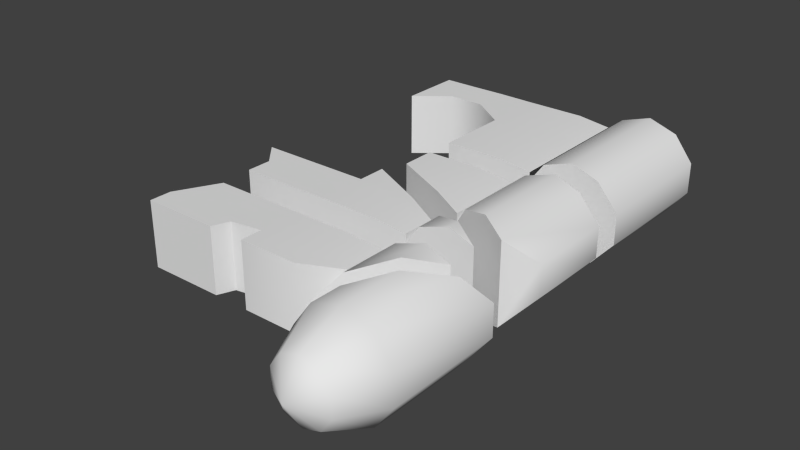 # Source: humankey.blend  (saved by Blender 2.63.0; exported with 4.5.12 LTS)
import bpy
from mathutils import Matrix  # noqa: F401  (used for matrix-valued properties, if any)

bpy.ops.wm.read_factory_settings(use_empty=True)
scene = bpy.context.scene
scene.name = 'Scene'

# ---- collections
col_collection_1 = bpy.data.collections.new('Collection 1'); scene.collection.children.link(col_collection_1)

# ---- world
world_world = bpy.data.worlds.new('World'); scene.world = world_world
world_world.color = (0.05088, 0.05088, 0.05088)
world_world.use_sun_shadow = False
world_world.sun_shadow_jitter_overblur = 0.0
world_world.cycles.sampling_method = 'MANUAL'
world_world.cycles.sample_map_resolution = 256

# ---- meshes
me_cube_030 = bpy.data.meshes.new('Cube.030')
me_cube_030.from_pydata([(-4.969, -0.1921, -0.997), (-4.969, -0.1921, 1.003), (-1.682, -0.1921, 1.003), (-1.682, -0.1921, -0.997), (1.137, -0.4751, -0.8655), (1.137, -0.4751, 0.8715), (-3.957, 0.6182, -0.997), (-3.957, 0.6182, 1.003), (0.1266, -0.1921, -0.997), (0.1266, -0.1921, 1.003), (-2.82, 0.6182, -0.997), (-2.82, 0.6182, 1.003), (1.038, -2.486, -0.4758), (1.038, -2.486, 0.4668), (1.592, -2.498, 1.229), (2.488, -2.481, 1.521), (1.592, -2.498, -1.238), (2.488, -2.481, -1.53), (3.939, -2.488, -0.4758), (3.284, -2.487, -1.238), (3.939, -2.488, 0.4668), (3.284, -2.487, 1.229), (0.1266, -2.482, -0.997), (1.137, -2.481, -0.8655), (0.1266, -2.482, 1.003), (-1.682, -2.497, -0.997), (-1.682, -2.497, 1.003), (1.137, -2.481, 0.8715), (-4.969, 1.783, -0.997), (-1.682, 1.783, -0.997), (-1.682, 1.783, 1.003), (1.137, 1.792, -0.8655), (1.137, 1.792, 0.8715), (-4.969, 1.783, 1.003), (-3.957, 1.785, -0.997), (-3.957, 1.785, 1.003), (0.1266, 1.783, 1.003), (0.1266, 1.783, -0.997), (-2.82, 1.804, -0.997), (-2.82, 1.804, 1.003), (3.939, 1.797, 0.4668), (3.35, 1.797, 1.229), (2.488, 1.799, 1.521), (1.038, 1.797, 0.4668), (1.038, 1.797, -0.4758), (1.592, 1.794, 1.229), (3.35, 1.797, -1.238), (2.488, 1.799, -1.53), (1.592, 1.794, -1.238), (3.939, 1.797, -0.4758), (2.468, -2.488, -0.004518)], [], [(7, 1, 0, 6), (24, 27, 5, 9), (11, 7, 6, 10), (26, 24, 9, 2), (2, 11, 10, 3), (49, 40, 20, 18), (48, 47, 17, 16), (46, 49, 18, 19), (3, 8, 22, 25), (8, 4, 23, 22), (2, 3, 25, 26), (46, 19, 17, 47), (43, 44, 12, 13), (44, 48, 16, 12), (45, 43, 13, 14), (41, 42, 15, 21), (40, 41, 21, 20), (42, 45, 14, 15), (1, 33, 28, 0), (7, 35, 33, 1), (10, 38, 29, 3), (9, 36, 30, 2), (8, 37, 31, 4), (0, 28, 34, 6), (11, 39, 35, 7), (5, 32, 36, 9), (3, 29, 37, 8), (6, 34, 38, 10), (2, 30, 39, 11), (22, 24, 26, 25), (23, 27, 24, 22), (50, 16, 17), (50, 18, 20), (50, 17, 19), (50, 12, 16), (50, 21, 15), (50, 20, 21), (50, 19, 18), (50, 13, 12), (50, 14, 13), (50, 15, 14)])
me_cube_030.polygons.foreach_set('use_smooth', [True] * 41)
me_cube_030.use_remesh_preserve_volume = False
me_cube_030.use_remesh_preserve_attributes = False
me_cube_030.use_mirror_vertex_groups = False
me_cube_030.update()
me_cube_029 = bpy.data.meshes.new('Cube.029')
me_cube_029.from_pydata([(2.451, -1.442, 0.4685), (2.451, -1.442, -0.4741), (1.759, -2.229, -1.237), (1.759, -2.229, 1.231), (-0.3506, -1.19, 0.8732), (-3.17, 0.181, 1.005), (-3.17, 0.181, -0.9953), (-0.3506, -1.19, -0.8638), (-1.361, -0.7, -0.9953), (-1.361, -0.7, 1.005), (-0.4502, -1.162, -0.4741), (-0.4502, -1.162, 0.4685), (0.1038, -1.448, 1.231), (1.0, -1.849, 1.522), (0.1038, -1.448, -1.237), (1.0, -1.849, -1.528), (-0.4502, 1.231, -0.4741), (-0.4502, 1.231, 0.4685), (0.1038, 1.219, 1.231), (1.0, 1.237, 1.522), (0.1038, 1.219, -1.237), (1.0, 1.237, -1.528), (2.451, 1.229, -0.4741), (1.796, 1.231, -1.237), (2.451, 1.229, 0.4685), (1.796, 1.231, 1.231), (-1.361, 1.235, -0.9953), (-0.3506, 1.236, -0.8638), (-1.361, 1.235, 1.005), (-3.17, 1.221, -0.9953), (-3.17, 1.221, 1.005), (-0.3506, 1.236, 0.8732), (0.6033, -1.672, -0.002824), (0.9801, 1.229, -0.002824)], [], [(22, 24, 0, 1), (30, 29, 6, 5), (26, 27, 7, 8), (29, 26, 8, 6), (16, 20, 14, 10), (24, 25, 3, 0), (17, 16, 10, 11), (18, 17, 11, 12), (19, 18, 12, 13), (20, 21, 15, 14), (23, 2, 15, 21), (25, 19, 13, 3), (23, 22, 1, 2), (5, 9, 28, 30), (9, 4, 31, 28), (0, 3, 2, 1), (32, 3, 13), (2, 3, 32), (32, 13, 12), (32, 10, 14), (32, 12, 11), (32, 15, 2), (32, 11, 10), (32, 14, 15), (21, 20, 33), (24, 22, 33), (23, 21, 33), (20, 16, 33), (19, 25, 33), (25, 24, 33), (22, 23, 33), (16, 17, 33), (17, 18, 33), (18, 19, 33), (27, 31, 4, 7), (7, 4, 9, 8), (6, 8, 9, 5), (28, 26, 29, 30), (31, 27, 26, 28)])
me_cube_029.polygons.foreach_set('use_smooth', [True] * 39)
me_cube_029.use_remesh_preserve_volume = False
me_cube_029.use_remesh_preserve_attributes = False
me_cube_029.use_mirror_vertex_groups = False
me_cube_029.update()
me_cube_028 = bpy.data.meshes.new('Cube.028')
me_cube_028.from_pydata([(-1.238, 0.8484, -0.9979), (-1.238, 0.8484, 1.002), (1.581, 0.06922, -0.8664), (1.581, 0.06922, 0.8706), (-4.688, 0.8484, 1.002), (-4.688, 0.8484, -0.9979), (-2.615, 0.8484, -0.9979), (-2.615, 0.8484, 1.002), (0.5704, 0.363, -0.9979), (0.5704, 0.363, 1.002), (1.581, -0.08526, 0.8706), (-2.494, 0.04832, -0.9979), (-2.494, 0.04832, 1.002), (-4.025, 0.09097, 1.002), (-4.025, 0.09097, -0.9979), (-1.238, 0.09097, 1.002), (1.581, -0.08526, -0.8664), (-1.238, 0.09097, -0.9979), (0.5704, -0.1248, 1.002), (0.5704, -0.1248, -0.9979), (-2.394, -0.6812, 1.002), (-2.394, -0.6812, -0.9979), (1.581, -0.6501, 0.8706), (0.5704, -0.6962, -0.9979), (0.5704, -0.6962, 1.002), (-1.238, -0.6725, -0.9979), (1.581, -0.6501, -0.8664), (-1.238, -0.6725, 1.002), (-4.025, -0.6725, -0.9979), (-4.025, -0.6725, 1.002), (3.691, -0.6804, -1.239), (3.691, -0.6804, 1.228), (1.482, -0.7016, -0.4767), (1.482, -0.7016, 0.4659), (2.036, -0.6951, 1.228), (2.932, -0.6701, 1.52), (2.036, -0.6951, -1.239), (2.932, -0.6701, -1.531), (1.581, 0.358, 0.8706), (-1.238, 1.729, 1.002), (-1.238, 1.729, -0.9979), (1.581, 0.358, -0.8664), (0.5704, 0.8485, -0.9979), (0.5704, 0.8485, 1.002), (1.482, 0.3862, -0.4767), (1.482, 0.3862, 0.4659), (2.036, 0.1003, 1.228), (2.932, -0.3005, 1.52), (2.036, 0.1003, -1.239), (2.932, -0.3005, -1.531), (2.535, -0.6868, -0.005422), (2.535, -0.1236, -0.005422)], [], [(6, 7, 1, 0), (39, 40, 0, 1), (42, 41, 2, 8), (18, 10, 3, 9), (5, 4, 7, 6), (40, 42, 8, 0), (15, 18, 9, 1), (24, 22, 10, 18), (4, 5, 14, 13), (7, 12, 15, 1), (6, 11, 14, 5), (8, 2, 16, 19), (4, 13, 12, 7), (0, 17, 11, 6), (27, 24, 18, 15), (0, 8, 19, 17), (19, 16, 26, 23), (13, 29, 20, 12), (13, 14, 28, 29), (17, 19, 23, 25), (17, 25, 21, 11), (11, 21, 28, 14), (12, 20, 27, 15), (44, 48, 36, 32), (45, 44, 32, 33), (46, 45, 33, 34), (47, 46, 34, 35), (48, 49, 37, 36), (9, 3, 38, 43), (1, 9, 43, 39), (31, 47, 35), (30, 37, 49), (50, 32, 36), (50, 34, 33), (50, 31, 35), (50, 33, 32), (50, 30, 31), (50, 36, 37), (50, 37, 30), (50, 35, 34), (30, 49, 51), (45, 46, 51), (48, 44, 51), (30, 51, 31), (46, 47, 51), (47, 31, 51), (49, 48, 51), (44, 45, 51), (26, 22, 24, 23), (23, 24, 27, 25), (25, 27, 20, 21), (21, 20, 29, 28), (42, 40, 39, 43), (38, 41, 42, 43), (41, 38, 3, 2), (10, 16, 2, 3), (22, 26, 16, 10)])
me_cube_028.polygons.foreach_set('use_smooth', [True] * 57)
me_cube_028.use_remesh_preserve_volume = False
me_cube_028.use_remesh_preserve_attributes = False
me_cube_028.use_mirror_vertex_groups = False
me_cube_028.update()
me_cube_027 = bpy.data.meshes.new('Cube.027')
me_cube_027.from_pydata([(1.627, -0.3027, -0.8661), (1.627, -0.3027, 0.8709), (-1.193, -1.032, -0.9976), (-1.193, -1.032, 1.002), (-4.643, -1.032, 1.002), (-4.643, -1.032, -0.9976), (-2.324, -1.026, -0.9976), (-2.324, -1.026, 1.002), (-2.119, -0.5218, 1.002), (-2.119, -0.5218, -0.9976), (-4.643, -0.3637, 1.002), (-4.643, -0.3637, -0.9976), (-1.193, -0.3637, 1.002), (-1.193, -0.3637, -0.9976), (1.627, 0.278, 0.8709), (1.627, 0.278, -0.8661), (0.6159, -1.032, -0.9976), (0.6159, -1.032, 1.002), (0.6159, -0.3637, -0.9976), (0.6159, -0.3637, 1.002), (-2.349, 0.9147, 1.002), (-2.349, 0.9147, -0.9976), (1.627, 0.9459, 0.8709), (0.6159, 0.8997, -0.9976), (0.6159, 0.8997, 1.002), (-1.193, 0.9234, -0.9976), (1.627, 0.9459, -0.8661), (-1.193, 0.9234, 1.002), (-3.98, 0.9234, -0.9976), (-3.98, 0.9234, 1.002), (2.081, -0.9259, -1.239), (1.527, -1.608, -0.4764), (3.737, 0.9155, -1.239), (1.527, -1.608, 0.4661), (2.977, 0.05121, -1.53), (2.081, -0.9259, 1.229), (2.977, 0.05121, 1.52), (3.737, 0.9155, 1.229), (1.527, 0.8943, -0.4764), (1.527, 0.8943, 0.4661), (2.081, 0.9008, 1.229), (2.977, 0.9259, 1.52), (2.081, 0.9008, -1.239), (2.977, 0.9259, -1.53), (2.581, -0.3918, -0.005134), (2.581, 0.9091, -0.005134)], [], [(17, 3, 2, 16), (6, 9, 8, 7), (9, 6, 5, 11), (9, 13, 12, 8), (10, 11, 5, 4), (18, 15, 0, 16), (4, 5, 6, 7), (12, 13, 2, 3), (10, 4, 7, 8), (17, 1, 14, 19), (29, 28, 11, 10), (20, 8, 12, 27), (21, 9, 11, 28), (23, 26, 15, 18), (29, 10, 8, 20), (25, 13, 9, 21), (1, 17, 16, 0), (13, 18, 16, 2), (3, 17, 19, 12), (25, 23, 18, 13), (12, 19, 24, 27), (19, 14, 22, 24), (38, 42, 30, 31), (39, 38, 31, 33), (40, 39, 33, 35), (41, 40, 35, 36), (42, 43, 34, 30), (32, 34, 43), (37, 41, 36), (44, 31, 30), (44, 32, 37), (44, 35, 33), (44, 30, 34), (44, 34, 32), (44, 37, 36), (44, 33, 31), (44, 36, 35), (20, 21, 28, 29), (27, 25, 21, 20), (24, 23, 25, 27), (22, 26, 23, 24), (40, 41, 45), (32, 45, 37), (42, 38, 45), (39, 40, 45), (41, 37, 45), (38, 39, 45), (43, 42, 45), (32, 43, 45), (15, 26, 22, 1, 0)])
me_cube_027.polygons.foreach_set('use_smooth', [True] * 50)
me_cube_027.use_remesh_preserve_volume = False
me_cube_027.use_remesh_preserve_attributes = False
me_cube_027.use_mirror_vertex_groups = False
me_cube_027.update()
me_cube_026 = bpy.data.meshes.new('Cube.026')
me_cube_026.from_pydata([(1.431e-06, -1.439, -0.9338), (-0.5489, -1.439, -0.7555), (-0.8881, -1.439, -0.2886), (-0.8881, -1.439, 0.2886), (-0.5489, -1.439, 0.7555), (1.431e-06, -1.439, 0.9338), (0.5489, -1.439, 0.7555), (0.8881, -1.439, 0.2886), (0.8881, -1.439, -0.2886), (0.5489, -1.439, -0.7555), (1.431e-06, -0.1449, -1.525), (-0.8964, -0.1449, -1.234), (-1.45, -0.1449, -0.4713), (-1.45, -0.1449, 0.4713), (-0.8964, -0.1449, 1.234), (1.431e-06, -0.1449, 1.525), (0.8964, -0.1449, 1.234), (1.45, -0.1449, 0.4713), (1.45, -0.1449, -0.4713), (0.8964, -0.1449, -1.234), (1.431e-06, -1.992, -2.189e-08), (1.45, 3.424, 0.4713), (1.45, 3.424, -0.4713), (-0.8964, 0.7956, -1.234), (-1.45, 0.1132, -0.4713), (0.8964, 2.812, -1.234), (-1.45, 0.1132, 0.4713), (1.431e-06, 1.773, -1.525), (-0.8964, 0.7956, 1.234), (1.431e-06, 1.773, 1.525), (0.8964, 2.812, 1.234), (1.329e-06, 1.784, 2.98e-08)], [], [(16, 15, 5, 6), (17, 16, 6, 7), (11, 10, 0, 1), (18, 17, 7, 8), (12, 11, 1, 2), (19, 18, 8, 9), (13, 12, 2, 3), (19, 9, 0, 10), (14, 13, 3, 4), (15, 14, 4, 5), (22, 21, 17, 18), (24, 23, 11, 12), (25, 22, 18, 19), (26, 24, 12, 13), (25, 19, 10, 27), (28, 26, 13, 14), (29, 28, 14, 15), (30, 29, 15, 16), (21, 30, 16, 17), (23, 27, 10, 11), (5, 4, 20), (6, 5, 20), (7, 6, 20), (1, 0, 20), (8, 7, 20), (2, 1, 20), (9, 8, 20), (3, 2, 20), (9, 20, 0), (4, 3, 20), (26, 28, 31), (28, 29, 31), (21, 22, 31), (29, 30, 31), (23, 24, 31), (30, 21, 31), (22, 25, 31), (27, 23, 31), (24, 26, 31), (25, 27, 31)])
me_cube_026.polygons.foreach_set('use_smooth', [True] * 40)
me_cube_026.use_remesh_preserve_volume = False
me_cube_026.use_remesh_preserve_attributes = False
me_cube_026.use_mirror_vertex_groups = False
me_cube_026.update()

# ---- objects
ob_cube_008 = bpy.data.objects.new('Cube.008', me_cube_030)
ob_cube_007 = bpy.data.objects.new('Cube.007', me_cube_029)
ob_cube_006 = bpy.data.objects.new('Cube.006', me_cube_028)
ob_cube_005 = bpy.data.objects.new('Cube.005', me_cube_027)
ob_cube_004 = bpy.data.objects.new('Cube.004', me_cube_026)

# ---- transforms, parenting, visibility, modifiers, constraints
ob_cube_008.location = (-0.0529, 1.122, -0.0008421)
ob_cube_008.scale = (0.2796, 0.2796, 0.2796)
ob_cube_008.lineart.crease_threshold = 0.0
_m = ob_cube_008.modifiers.new('EdgeSplit', 'EDGE_SPLIT')
_m.split_angle = 0.8727
ob_cube_007.location = (0.3632, -0.1732, -0.001316)
ob_cube_007.scale = (0.2796, 0.2796, 0.2796)
ob_cube_007.lineart.crease_threshold = 0.0
_m = ob_cube_007.modifiers.new('EdgeSplit', 'EDGE_SPLIT')
_m.split_angle = 0.8727
ob_cube_006.location = (-0.2583, -0.8049, -0.0005894)
ob_cube_006.scale = (0.2796, 0.2796, 0.2796)
ob_cube_006.lineart.crease_threshold = 0.0
_m = ob_cube_006.modifiers.new('EdgeSplit', 'EDGE_SPLIT')
_m.split_angle = 0.8727
ob_cube_005.location = (-0.244, -1.539, -0.0006698)
ob_cube_005.scale = (0.2796, 0.2796, 0.2796)
ob_cube_005.lineart.crease_threshold = 0.0
_m = ob_cube_005.modifiers.new('EdgeSplit', 'EDGE_SPLIT')
_m.split_angle = 0.8727
ob_cube_004.location = (0.6862, -2.156, -0.002106)
ob_cube_004.scale = (0.2796, 0.2796, 0.2796)
ob_cube_004.lineart.crease_threshold = 0.0
_m = ob_cube_004.modifiers.new('EdgeSplit', 'EDGE_SPLIT')
_m.split_angle = 0.8727

# ---- collection membership
col_collection_1.objects.link(ob_cube_008)
col_collection_1.objects.link(ob_cube_007)
col_collection_1.objects.link(ob_cube_006)
col_collection_1.objects.link(ob_cube_005)
col_collection_1.objects.link(ob_cube_004)

# ---- scene / render settings (as saved in the file)
scene.frame_start = 1; scene.frame_end = 250; scene.frame_set(4)
scene.render.engine = 'BLENDER_EEVEE_NEXT'
scene.render.image_settings.color_mode = 'RGB'
scene.render.image_settings.compression = 90
scene.render.resolution_percentage = 50
scene.render.dither_intensity = 0.0
scene.render.bake_margin = 2
scene.render.bake_bias = 0.0
scene.cycles.use_denoising = False
scene.cycles.samples = 10
scene.cycles.sampling_pattern = 'TABULATED_SOBOL'
scene.cycles.light_sampling_threshold = 0.0
scene.cycles.use_adaptive_sampling = False
scene.cycles.use_light_tree = False
scene.cycles.blur_glossy = 0.0
scene.cycles.volume_bounces = 1
scene.cycles.pixel_filter_type = 'GAUSSIAN'
scene.cycles.sample_clamp_indirect = 0.0
scene.view_settings.view_transform = 'Standard'
bpy.context.view_layer.update()

# ---- added for rendering (the .blend has no active camera and no usable light): camera, sun
cam_auto = bpy.data.cameras.new('AutoCamera')
cam_auto.lens = 50.0
cam_auto.sensor_width = 36.0
cam_auto.clip_end = 1000.0
ob_auto_camera = bpy.data.objects.new('AutoCamera', cam_auto)
scene.collection.objects.link(ob_auto_camera)
ob_auto_camera.location = (4.53651, -6.2738, 3.81813)
ob_auto_camera.rotation_euler = (1.09748, -7.21219e-08, 0.694738)
scene.camera = ob_auto_camera
light_auto_sun = bpy.data.lights.new('AutoSun', 'SUN')
light_auto_sun.energy = 3.0
light_auto_sun.angle = 0.0523599
ob_auto_sun = bpy.data.objects.new('AutoSun', light_auto_sun)
scene.collection.objects.link(ob_auto_sun)
ob_auto_sun.rotation_euler = (0.872665, 0.174533, 0.523599)
bpy.context.view_layer.update()
